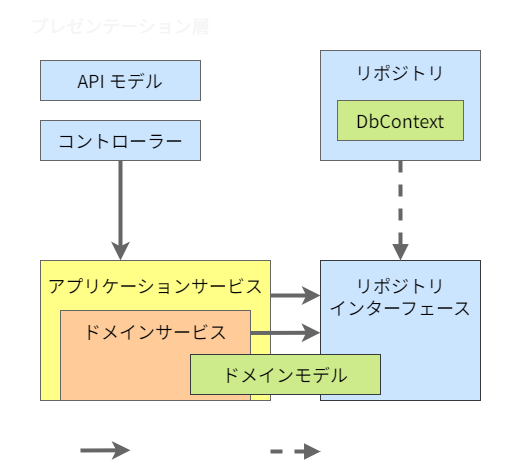

The diagram above was exported from draw.io. Its source (the exported page's mxGraphModel, read from the mxfile embedded in the PNG):
<mxGraphModel dx="1083" dy="506" grid="1" gridSize="10" guides="1" tooltips="1" connect="1" arrows="1" fold="1" page="1" pageScale="1" pageWidth="850" pageHeight="1100" math="0" shadow="0">
  <root>
    <mxCell id="0" />
    <mxCell id="1" parent="0" />
    <mxCell id="21" value="&lt;font color=&quot;#ffffff&quot;&gt;アプリケーションコア層&lt;/font&gt;" style="rounded=0;whiteSpace=wrap;html=1;fontFamily=Noto Sans JP;fontSize=18;strokeWidth=1;fontSource=https%3A%2F%2Ffonts.googleapis.com%2Fcss%3Ffamily%3DNoto%2BSans%2BJP;fillColor=none;strokeColor=#FFFFFF;spacingTop=8;verticalAlign=top;" parent="1" vertex="1">
      <mxGeometry x="50" y="260" width="520" height="210" as="geometry" />
    </mxCell>
    <mxCell id="22" value="&lt;div&gt;&lt;font color=&quot;#000000&quot;&gt;アプリケーションサービス&lt;/font&gt;&lt;/div&gt;" style="rounded=0;whiteSpace=wrap;html=1;fontFamily=Noto Sans JP;fontSize=18;fillColor=#ffff88;strokeColor=#666666;strokeWidth=1;spacingLeft=0;fontSource=https%3A%2F%2Ffonts.googleapis.com%2Fcss%3Ffamily%3DNoto%2BSans%2BJP;align=center;verticalAlign=top;spacingTop=8;" parent="1" vertex="1">
      <mxGeometry x="90" y="310" width="230" height="140" as="geometry" />
    </mxCell>
    <mxCell id="23" value="&lt;font&gt;&lt;font color=&quot;#ffffff&quot;&gt;インフラストラクチャ層&lt;/font&gt;&lt;br&gt;&lt;/font&gt;" style="rounded=0;whiteSpace=wrap;html=1;fontFamily=Noto Sans JP;fontSize=18;strokeWidth=1;fontSource=https%3A%2F%2Ffonts.googleapis.com%2Fcss%3Ffamily%3DNoto%2BSans%2BJP;fillColor=none;strokeColor=#FFFFFF;spacingTop=8;verticalAlign=top;fontColor=#000000;" parent="1" vertex="1">
      <mxGeometry x="330" y="50" width="240" height="180" as="geometry" />
    </mxCell>
    <mxCell id="24" value="&lt;font&gt;プレゼンテーション層&lt;br&gt;&lt;/font&gt;" style="rounded=0;whiteSpace=wrap;html=1;fontFamily=Noto Sans JP;fontSize=18;strokeWidth=1;fontSource=https%3A%2F%2Ffonts.googleapis.com%2Fcss%3Ffamily%3DNoto%2BSans%2BJP;fillColor=none;strokeColor=#FFFFFF;spacingTop=8;verticalAlign=top;fontColor=#f5f4f4;" parent="1" vertex="1">
      <mxGeometry x="50" y="50" width="240" height="180" as="geometry" />
    </mxCell>
    <mxCell id="25" value="&lt;div&gt;&lt;font color=&quot;#000000&quot;&gt;ドメインサービス&lt;/font&gt;&lt;/div&gt;" style="rounded=0;whiteSpace=wrap;html=1;fontFamily=Noto Sans JP;fontSize=18;fillColor=#ffcc99;strokeColor=#666666;strokeWidth=1;spacingLeft=0;fontSource=https%3A%2F%2Ffonts.googleapis.com%2Fcss%3Ffamily%3DNoto%2BSans%2BJP;align=center;verticalAlign=top;spacingTop=4;" parent="1" vertex="1">
      <mxGeometry x="110" y="360" width="190" height="90" as="geometry" />
    </mxCell>
    <mxCell id="26" value="&lt;font color=&quot;#000000&quot;&gt;リポジトリ&lt;br&gt;&lt;br&gt;&lt;br&gt;&lt;br&gt;&lt;/font&gt;" style="rounded=0;whiteSpace=wrap;html=1;fontFamily=Noto Sans JP;fontSize=18;fillColor=#cce5ff;strokeColor=#666666;strokeWidth=1;spacingLeft=0;fontSource=https%3A%2F%2Ffonts.googleapis.com%2Fcss%3Ffamily%3DNoto%2BSans%2BJP;" parent="1" vertex="1">
      <mxGeometry x="370" y="100" width="160" height="110" as="geometry" />
    </mxCell>
    <mxCell id="27" value="&lt;font color=&quot;#000000&quot;&gt;リポジトリ&lt;br&gt;インターフェース&lt;br&gt;&lt;/font&gt;" style="rounded=0;whiteSpace=wrap;html=1;fontFamily=Noto Sans JP;fontSize=18;fillColor=#cce5ff;strokeColor=#36393d;strokeWidth=1;spacingLeft=0;fontSource=https%3A%2F%2Ffonts.googleapis.com%2Fcss%3Ffamily%3DNoto%2BSans%2BJP;verticalAlign=top;spacingTop=8;" parent="1" vertex="1">
      <mxGeometry x="370" y="310" width="160" height="140" as="geometry" />
    </mxCell>
    <mxCell id="28" value="&lt;font color=&quot;#000000&quot;&gt;コントローラー&lt;/font&gt;" style="rounded=0;whiteSpace=wrap;html=1;fontFamily=Noto Sans JP;fontSize=18;fillColor=#cce5ff;strokeColor=#666666;strokeWidth=1;spacingLeft=0;fontSource=https%3A%2F%2Ffonts.googleapis.com%2Fcss%3Ffamily%3DNoto%2BSans%2BJP;" parent="1" vertex="1">
      <mxGeometry x="90" y="170" width="160" height="40" as="geometry" />
    </mxCell>
    <mxCell id="29" value="&lt;font color=&quot;#000000&quot;&gt;DbContext&lt;/font&gt;" style="rounded=0;whiteSpace=wrap;html=1;fontFamily=Noto Sans JP;fontSize=18;fillColor=#cdeb8b;strokeColor=#666666;strokeWidth=1;spacingLeft=0;fontSource=https%3A%2F%2Ffonts.googleapis.com%2Fcss%3Ffamily%3DNoto%2BSans%2BJP;" parent="1" vertex="1">
      <mxGeometry x="387.02" y="150" width="125.96" height="40" as="geometry" />
    </mxCell>
    <mxCell id="30" style="edgeStyle=none;sketch=0;html=1;exitX=0.5;exitY=1;exitDx=0;exitDy=0;shadow=0;fontColor=#000000;endArrow=classic;endFill=1;strokeColor=#666666;strokeWidth=4;" parent="1" source="28" edge="1">
      <mxGeometry relative="1" as="geometry">
        <mxPoint x="665.5799999999999" y="585" as="sourcePoint" />
        <mxPoint x="170" y="310" as="targetPoint" />
      </mxGeometry>
    </mxCell>
    <mxCell id="31" style="edgeStyle=none;sketch=0;html=1;exitX=0.5;exitY=1;exitDx=0;exitDy=0;shadow=0;fontColor=#000000;endArrow=block;endFill=1;strokeColor=#666666;strokeWidth=4;dashed=1;" parent="1" source="26" target="27" edge="1">
      <mxGeometry relative="1" as="geometry">
        <mxPoint x="465" y="340" as="sourcePoint" />
        <mxPoint x="499.05726000000004" y="495.94000000000005" as="targetPoint" />
      </mxGeometry>
    </mxCell>
    <mxCell id="32" value="&lt;font color=&quot;#000000&quot;&gt;ドメインモデル&lt;/font&gt;" style="rounded=0;whiteSpace=wrap;html=1;fontFamily=Noto Sans JP;fontSize=18;fillColor=#cdeb8b;strokeColor=#36393d;strokeWidth=1;spacingLeft=0;fontSource=https%3A%2F%2Ffonts.googleapis.com%2Fcss%3Ffamily%3DNoto%2BSans%2BJP;" parent="1" vertex="1">
      <mxGeometry x="240" y="404" width="190" height="40" as="geometry" />
    </mxCell>
    <mxCell id="33" value="依存関係" style="text;html=1;strokeColor=none;fillColor=none;align=left;verticalAlign=middle;whiteSpace=wrap;rounded=0;fontFamily=Noto Sans JP;fontSource=https%3A%2F%2Ffonts.googleapis.com%2Fcss%3Ffamily%3DNoto%2BSans%2BJP;fontSize=18;fontColor=#FFFFFF;" parent="1" vertex="1">
      <mxGeometry x="190" y="480" width="90" height="40" as="geometry" />
    </mxCell>
    <mxCell id="34" style="edgeStyle=none;sketch=0;html=1;shadow=0;fontColor=#FFFFFF;endArrow=classic;endFill=1;strokeColor=#666666;strokeWidth=4;" parent="1" edge="1">
      <mxGeometry relative="1" as="geometry">
        <mxPoint x="130" y="500" as="sourcePoint" />
        <mxPoint x="180" y="499.7800887623514" as="targetPoint" />
      </mxGeometry>
    </mxCell>
    <mxCell id="35" value="実装関係" style="text;html=1;strokeColor=none;fillColor=none;align=left;verticalAlign=middle;whiteSpace=wrap;rounded=0;fontFamily=Noto Sans JP;fontSource=https%3A%2F%2Ffonts.googleapis.com%2Fcss%3Ffamily%3DNoto%2BSans%2BJP;fontSize=18;fontColor=#FFFFFF;" parent="1" vertex="1">
      <mxGeometry x="378.41999999999996" y="480" width="90" height="40" as="geometry" />
    </mxCell>
    <mxCell id="36" style="edgeStyle=none;sketch=0;html=1;shadow=0;fontColor=#000000;endArrow=block;endFill=1;strokeColor=#666666;strokeWidth=4;dashed=1;" parent="1" edge="1">
      <mxGeometry relative="1" as="geometry">
        <mxPoint x="320" y="501" as="sourcePoint" />
        <mxPoint x="370" y="501" as="targetPoint" />
      </mxGeometry>
    </mxCell>
    <mxCell id="37" style="edgeStyle=none;sketch=0;html=1;shadow=0;fontColor=#000000;endArrow=classic;endFill=1;strokeColor=#666666;strokeWidth=4;exitX=1;exitY=0.25;exitDx=0;exitDy=0;entryX=-0.001;entryY=0.516;entryDx=0;entryDy=0;entryPerimeter=0;" parent="1" source="25" target="27" edge="1">
      <mxGeometry relative="1" as="geometry">
        <mxPoint x="350" y="383" as="sourcePoint" />
        <mxPoint x="590" y="383" as="targetPoint" />
      </mxGeometry>
    </mxCell>
    <mxCell id="38" style="edgeStyle=none;sketch=0;html=1;exitX=1;exitY=0.25;exitDx=0;exitDy=0;shadow=0;fontColor=#000000;endArrow=classic;endFill=1;strokeColor=#666666;strokeWidth=4;entryX=0;entryY=0.25;entryDx=0;entryDy=0;" parent="1" source="22" target="27" edge="1">
      <mxGeometry relative="1" as="geometry">
        <mxPoint x="651.76" y="585" as="sourcePoint" />
        <mxPoint x="696.1799999999998" y="583.1401775247027" as="targetPoint" />
      </mxGeometry>
    </mxCell>
    <mxCell id="39" value="&lt;font color=&quot;#000000&quot;&gt;API モデル&lt;/font&gt;" style="rounded=0;whiteSpace=wrap;html=1;fontFamily=Noto Sans JP;fontSize=18;fillColor=#cce5ff;strokeColor=#666666;strokeWidth=1;spacingLeft=0;fontSource=https%3A%2F%2Ffonts.googleapis.com%2Fcss%3Ffamily%3DNoto%2BSans%2BJP;" parent="1" vertex="1">
      <mxGeometry x="90" y="110" width="160" height="40" as="geometry" />
    </mxCell>
  </root>
</mxGraphModel>